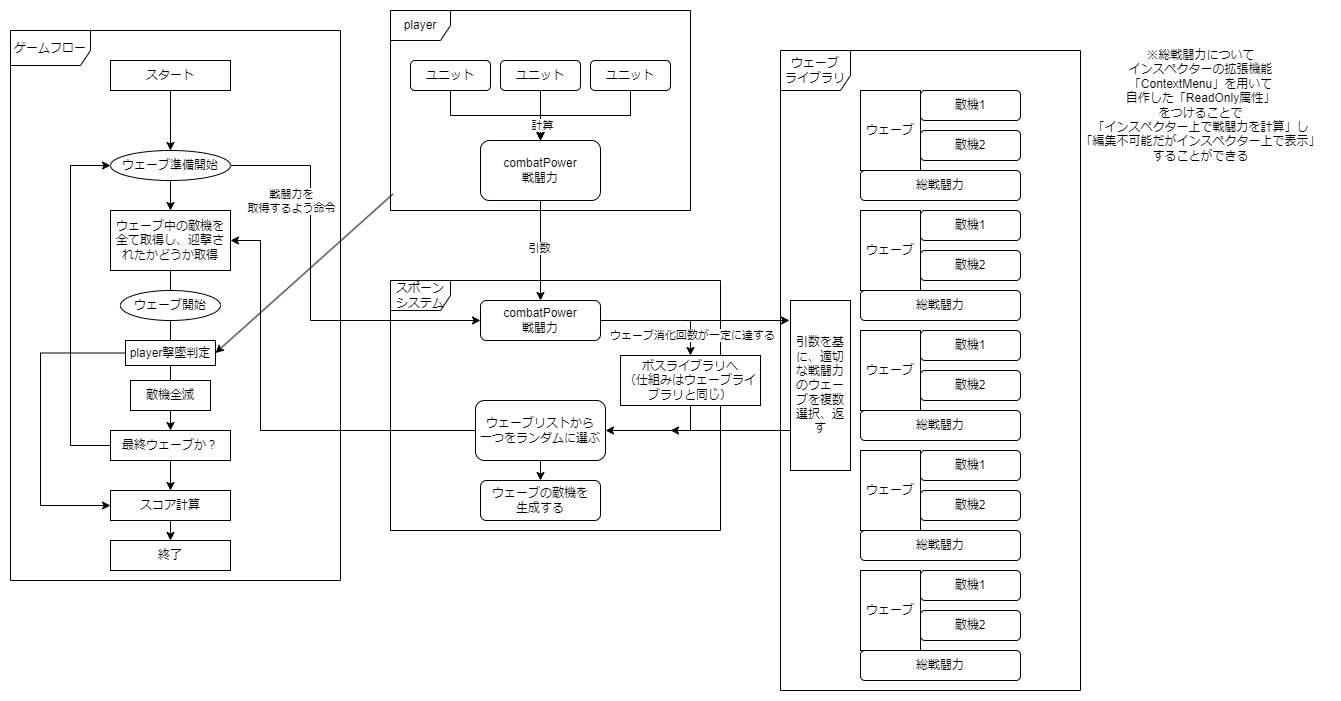

The diagram above was exported from draw.io. Its source (the exported page's mxGraphModel, read from the mxfile embedded in the PNG):
<mxGraphModel dx="1931" dy="1182" grid="1" gridSize="10" guides="1" tooltips="1" connect="1" arrows="1" fold="1" page="1" pageScale="1" pageWidth="827" pageHeight="1169" math="0" shadow="0">
  <root>
    <mxCell id="0" />
    <mxCell id="1" parent="0" />
    <mxCell id="M1Me3E5jgcUQL2Yw2dkO-3" value="player" style="shape=umlFrame;whiteSpace=wrap;html=1;pointerEvents=0;" parent="1" vertex="1">
      <mxGeometry width="300" height="200" as="geometry" />
    </mxCell>
    <mxCell id="M1Me3E5jgcUQL2Yw2dkO-15" style="edgeStyle=orthogonalEdgeStyle;rounded=0;orthogonalLoop=1;jettySize=auto;html=1;exitX=0.5;exitY=1;exitDx=0;exitDy=0;entryX=0.5;entryY=0;entryDx=0;entryDy=0;" parent="1" source="M1Me3E5jgcUQL2Yw2dkO-4" target="M1Me3E5jgcUQL2Yw2dkO-14" edge="1">
      <mxGeometry relative="1" as="geometry" />
    </mxCell>
    <mxCell id="M1Me3E5jgcUQL2Yw2dkO-16" value="引数" style="edgeLabel;html=1;align=center;verticalAlign=middle;resizable=0;points=[];" parent="M1Me3E5jgcUQL2Yw2dkO-15" vertex="1" connectable="0">
      <mxGeometry x="-0.0667" y="-2" relative="1" as="geometry">
        <mxPoint as="offset" />
      </mxGeometry>
    </mxCell>
    <mxCell id="M1Me3E5jgcUQL2Yw2dkO-4" value="combatPower&lt;div&gt;戦闘力&lt;/div&gt;" style="rounded=1;whiteSpace=wrap;html=1;" parent="1" vertex="1">
      <mxGeometry x="90" y="130" width="120" height="60" as="geometry" />
    </mxCell>
    <mxCell id="M1Me3E5jgcUQL2Yw2dkO-8" style="edgeStyle=orthogonalEdgeStyle;rounded=0;orthogonalLoop=1;jettySize=auto;html=1;exitX=0.5;exitY=1;exitDx=0;exitDy=0;" parent="1" source="M1Me3E5jgcUQL2Yw2dkO-5" target="M1Me3E5jgcUQL2Yw2dkO-4" edge="1">
      <mxGeometry relative="1" as="geometry" />
    </mxCell>
    <mxCell id="M1Me3E5jgcUQL2Yw2dkO-5" value="ユニット" style="rounded=1;whiteSpace=wrap;html=1;" parent="1" vertex="1">
      <mxGeometry x="20" y="50" width="80" height="30" as="geometry" />
    </mxCell>
    <mxCell id="M1Me3E5jgcUQL2Yw2dkO-9" style="edgeStyle=orthogonalEdgeStyle;rounded=0;orthogonalLoop=1;jettySize=auto;html=1;exitX=0.5;exitY=1;exitDx=0;exitDy=0;" parent="1" source="M1Me3E5jgcUQL2Yw2dkO-6" edge="1">
      <mxGeometry relative="1" as="geometry">
        <mxPoint x="150" y="130" as="targetPoint" />
      </mxGeometry>
    </mxCell>
    <mxCell id="M1Me3E5jgcUQL2Yw2dkO-6" value="ユニット" style="rounded=1;whiteSpace=wrap;html=1;" parent="1" vertex="1">
      <mxGeometry x="110" y="50" width="80" height="30" as="geometry" />
    </mxCell>
    <mxCell id="M1Me3E5jgcUQL2Yw2dkO-10" style="edgeStyle=orthogonalEdgeStyle;rounded=0;orthogonalLoop=1;jettySize=auto;html=1;exitX=0.5;exitY=1;exitDx=0;exitDy=0;entryX=0.5;entryY=0;entryDx=0;entryDy=0;" parent="1" source="M1Me3E5jgcUQL2Yw2dkO-7" target="M1Me3E5jgcUQL2Yw2dkO-4" edge="1">
      <mxGeometry relative="1" as="geometry" />
    </mxCell>
    <mxCell id="M1Me3E5jgcUQL2Yw2dkO-12" value="計算" style="edgeLabel;html=1;align=center;verticalAlign=middle;resizable=0;points=[];" parent="M1Me3E5jgcUQL2Yw2dkO-10" vertex="1" connectable="0">
      <mxGeometry x="0.7667" y="1" relative="1" as="geometry">
        <mxPoint as="offset" />
      </mxGeometry>
    </mxCell>
    <mxCell id="M1Me3E5jgcUQL2Yw2dkO-7" value="ユニット" style="rounded=1;whiteSpace=wrap;html=1;" parent="1" vertex="1">
      <mxGeometry x="200" y="50" width="80" height="30" as="geometry" />
    </mxCell>
    <mxCell id="M1Me3E5jgcUQL2Yw2dkO-13" value="スポーンシステム" style="shape=umlFrame;whiteSpace=wrap;html=1;pointerEvents=0;" parent="1" vertex="1">
      <mxGeometry y="270" width="330" height="250" as="geometry" />
    </mxCell>
    <mxCell id="M1Me3E5jgcUQL2Yw2dkO-14" value="combatPower&lt;div&gt;戦闘力&lt;/div&gt;" style="rounded=1;whiteSpace=wrap;html=1;" parent="1" vertex="1">
      <mxGeometry x="90" y="290" width="120" height="40" as="geometry" />
    </mxCell>
    <mxCell id="M1Me3E5jgcUQL2Yw2dkO-18" value="ウェーブ&lt;div&gt;ライブラリ&lt;/div&gt;" style="shape=umlFrame;whiteSpace=wrap;html=1;pointerEvents=0;width=70;height=40;" parent="1" vertex="1">
      <mxGeometry x="390" y="40" width="300" height="640" as="geometry" />
    </mxCell>
    <mxCell id="M1Me3E5jgcUQL2Yw2dkO-19" value="敵機1" style="rounded=1;whiteSpace=wrap;html=1;" parent="1" vertex="1">
      <mxGeometry x="530" y="80" width="100" height="30" as="geometry" />
    </mxCell>
    <mxCell id="M1Me3E5jgcUQL2Yw2dkO-20" value="ウェーブ" style="rounded=0;whiteSpace=wrap;html=1;" parent="1" vertex="1">
      <mxGeometry x="470" y="80" width="60" height="80" as="geometry" />
    </mxCell>
    <mxCell id="M1Me3E5jgcUQL2Yw2dkO-21" value="敵機2" style="rounded=1;whiteSpace=wrap;html=1;" parent="1" vertex="1">
      <mxGeometry x="530" y="120" width="100" height="30" as="geometry" />
    </mxCell>
    <mxCell id="M1Me3E5jgcUQL2Yw2dkO-22" value="総戦闘力" style="rounded=1;whiteSpace=wrap;html=1;" parent="1" vertex="1">
      <mxGeometry x="470" y="160" width="160" height="30" as="geometry" />
    </mxCell>
    <mxCell id="M1Me3E5jgcUQL2Yw2dkO-25" value="敵機1" style="rounded=1;whiteSpace=wrap;html=1;" parent="1" vertex="1">
      <mxGeometry x="530" y="200" width="100" height="30" as="geometry" />
    </mxCell>
    <mxCell id="M1Me3E5jgcUQL2Yw2dkO-26" value="ウェーブ" style="rounded=0;whiteSpace=wrap;html=1;" parent="1" vertex="1">
      <mxGeometry x="470" y="200" width="60" height="80" as="geometry" />
    </mxCell>
    <mxCell id="M1Me3E5jgcUQL2Yw2dkO-27" value="敵機2" style="rounded=1;whiteSpace=wrap;html=1;" parent="1" vertex="1">
      <mxGeometry x="530" y="240" width="100" height="30" as="geometry" />
    </mxCell>
    <mxCell id="M1Me3E5jgcUQL2Yw2dkO-28" value="総戦闘力" style="rounded=1;whiteSpace=wrap;html=1;" parent="1" vertex="1">
      <mxGeometry x="470" y="280" width="160" height="30" as="geometry" />
    </mxCell>
    <mxCell id="M1Me3E5jgcUQL2Yw2dkO-29" value="敵機1" style="rounded=1;whiteSpace=wrap;html=1;" parent="1" vertex="1">
      <mxGeometry x="530" y="320" width="100" height="30" as="geometry" />
    </mxCell>
    <mxCell id="M1Me3E5jgcUQL2Yw2dkO-30" value="ウェーブ" style="rounded=0;whiteSpace=wrap;html=1;" parent="1" vertex="1">
      <mxGeometry x="470" y="320" width="60" height="80" as="geometry" />
    </mxCell>
    <mxCell id="M1Me3E5jgcUQL2Yw2dkO-31" value="敵機2" style="rounded=1;whiteSpace=wrap;html=1;" parent="1" vertex="1">
      <mxGeometry x="530" y="360" width="100" height="30" as="geometry" />
    </mxCell>
    <mxCell id="M1Me3E5jgcUQL2Yw2dkO-32" value="総戦闘力" style="rounded=1;whiteSpace=wrap;html=1;" parent="1" vertex="1">
      <mxGeometry x="470" y="400" width="160" height="30" as="geometry" />
    </mxCell>
    <mxCell id="M1Me3E5jgcUQL2Yw2dkO-33" value="敵機1" style="rounded=1;whiteSpace=wrap;html=1;" parent="1" vertex="1">
      <mxGeometry x="530" y="440" width="100" height="30" as="geometry" />
    </mxCell>
    <mxCell id="M1Me3E5jgcUQL2Yw2dkO-34" value="ウェーブ" style="rounded=0;whiteSpace=wrap;html=1;" parent="1" vertex="1">
      <mxGeometry x="470" y="440" width="60" height="80" as="geometry" />
    </mxCell>
    <mxCell id="M1Me3E5jgcUQL2Yw2dkO-35" value="敵機2" style="rounded=1;whiteSpace=wrap;html=1;" parent="1" vertex="1">
      <mxGeometry x="530" y="480" width="100" height="30" as="geometry" />
    </mxCell>
    <mxCell id="M1Me3E5jgcUQL2Yw2dkO-36" value="総戦闘力" style="rounded=1;whiteSpace=wrap;html=1;" parent="1" vertex="1">
      <mxGeometry x="470" y="520" width="160" height="30" as="geometry" />
    </mxCell>
    <mxCell id="M1Me3E5jgcUQL2Yw2dkO-37" value="敵機1" style="rounded=1;whiteSpace=wrap;html=1;" parent="1" vertex="1">
      <mxGeometry x="530" y="560" width="100" height="30" as="geometry" />
    </mxCell>
    <mxCell id="M1Me3E5jgcUQL2Yw2dkO-38" value="ウェーブ" style="rounded=0;whiteSpace=wrap;html=1;" parent="1" vertex="1">
      <mxGeometry x="470" y="560" width="60" height="80" as="geometry" />
    </mxCell>
    <mxCell id="M1Me3E5jgcUQL2Yw2dkO-39" value="敵機2" style="rounded=1;whiteSpace=wrap;html=1;" parent="1" vertex="1">
      <mxGeometry x="530" y="600" width="100" height="30" as="geometry" />
    </mxCell>
    <mxCell id="M1Me3E5jgcUQL2Yw2dkO-40" value="総戦闘力" style="rounded=1;whiteSpace=wrap;html=1;" parent="1" vertex="1">
      <mxGeometry x="470" y="640" width="160" height="30" as="geometry" />
    </mxCell>
    <mxCell id="M1Me3E5jgcUQL2Yw2dkO-41" value="※総戦闘力について&lt;div&gt;インスペクターの拡張機能&lt;/div&gt;&lt;div&gt;「ContextMenu」を用いて&lt;/div&gt;&lt;div&gt;自作した「ReadOnly属性」&lt;/div&gt;&lt;div&gt;をつけることで&lt;/div&gt;&lt;div&gt;「インスペクター上で戦闘力を計算」し&lt;/div&gt;&lt;div&gt;「編集不可能だがインスペクター上で表示」&lt;/div&gt;&lt;div&gt;することができる&lt;/div&gt;" style="text;html=1;align=center;verticalAlign=middle;resizable=0;points=[];autosize=1;strokeColor=none;fillColor=none;" parent="1" vertex="1">
      <mxGeometry x="680" y="30" width="260" height="130" as="geometry" />
    </mxCell>
    <mxCell id="M1Me3E5jgcUQL2Yw2dkO-47" style="edgeStyle=orthogonalEdgeStyle;rounded=0;orthogonalLoop=1;jettySize=auto;html=1;exitX=0;exitY=0.75;exitDx=0;exitDy=0;" parent="1" source="M1Me3E5jgcUQL2Yw2dkO-42" target="M1Me3E5jgcUQL2Yw2dkO-44" edge="1">
      <mxGeometry relative="1" as="geometry">
        <Array as="points">
          <mxPoint x="400" y="420" />
        </Array>
      </mxGeometry>
    </mxCell>
    <mxCell id="M1Me3E5jgcUQL2Yw2dkO-42" value="引数を基に、適切な戦闘力のウェーブを複数選択、返す" style="rounded=0;whiteSpace=wrap;html=1;" parent="1" vertex="1">
      <mxGeometry x="400" y="290" width="60" height="170" as="geometry" />
    </mxCell>
    <mxCell id="M1Me3E5jgcUQL2Yw2dkO-73" style="edgeStyle=orthogonalEdgeStyle;rounded=0;orthogonalLoop=1;jettySize=auto;html=1;exitX=0.5;exitY=1;exitDx=0;exitDy=0;entryX=0.5;entryY=0;entryDx=0;entryDy=0;" parent="1" source="M1Me3E5jgcUQL2Yw2dkO-44" target="M1Me3E5jgcUQL2Yw2dkO-48" edge="1">
      <mxGeometry relative="1" as="geometry" />
    </mxCell>
    <mxCell id="M1Me3E5jgcUQL2Yw2dkO-44" value="ウェーブリストから&lt;div&gt;一つをランダムに選ぶ&lt;/div&gt;" style="rounded=1;whiteSpace=wrap;html=1;" parent="1" vertex="1">
      <mxGeometry x="85" y="390" width="130" height="60" as="geometry" />
    </mxCell>
    <mxCell id="M1Me3E5jgcUQL2Yw2dkO-45" style="edgeStyle=orthogonalEdgeStyle;rounded=0;orthogonalLoop=1;jettySize=auto;html=1;exitX=1;exitY=0.5;exitDx=0;exitDy=0;" parent="1" source="M1Me3E5jgcUQL2Yw2dkO-14" edge="1">
      <mxGeometry relative="1" as="geometry">
        <mxPoint x="399" y="310" as="targetPoint" />
        <Array as="points">
          <mxPoint x="290" y="310" />
          <mxPoint x="290" y="310" />
        </Array>
      </mxGeometry>
    </mxCell>
    <mxCell id="M1Me3E5jgcUQL2Yw2dkO-48" value="ウェーブの敵機を&lt;div&gt;生成する&lt;/div&gt;" style="rounded=1;whiteSpace=wrap;html=1;" parent="1" vertex="1">
      <mxGeometry x="90" y="470" width="120" height="40" as="geometry" />
    </mxCell>
    <mxCell id="M1Me3E5jgcUQL2Yw2dkO-50" style="edgeStyle=orthogonalEdgeStyle;rounded=0;orthogonalLoop=1;jettySize=auto;html=1;exitX=1;exitY=0.5;exitDx=0;exitDy=0;" parent="1" edge="1">
      <mxGeometry relative="1" as="geometry">
        <mxPoint x="-160" y="155" as="sourcePoint" />
        <mxPoint x="90" y="310" as="targetPoint" />
        <Array as="points">
          <mxPoint x="-80" y="155" />
          <mxPoint x="-80" y="310" />
        </Array>
      </mxGeometry>
    </mxCell>
    <mxCell id="M1Me3E5jgcUQL2Yw2dkO-51" value="戦闘力を&lt;div&gt;取得するよう命令&lt;/div&gt;" style="edgeLabel;html=1;align=center;verticalAlign=middle;resizable=0;points=[];" parent="M1Me3E5jgcUQL2Yw2dkO-50" vertex="1" connectable="0">
      <mxGeometry x="-0.0087" y="2" relative="1" as="geometry">
        <mxPoint x="-22" y="-86" as="offset" />
      </mxGeometry>
    </mxCell>
    <mxCell id="M1Me3E5jgcUQL2Yw2dkO-61" style="edgeStyle=orthogonalEdgeStyle;rounded=0;orthogonalLoop=1;jettySize=auto;html=1;exitX=0.5;exitY=1;exitDx=0;exitDy=0;entryX=0.5;entryY=0;entryDx=0;entryDy=0;" parent="1" source="M1Me3E5jgcUQL2Yw2dkO-52" target="M1Me3E5jgcUQL2Yw2dkO-60" edge="1">
      <mxGeometry relative="1" as="geometry" />
    </mxCell>
    <mxCell id="M1Me3E5jgcUQL2Yw2dkO-52" value="ウェーブ中の敵機を全て取得し、迎撃されたかどうか取得" style="rounded=0;whiteSpace=wrap;html=1;" parent="1" vertex="1">
      <mxGeometry x="-280" y="200" width="120" height="60" as="geometry" />
    </mxCell>
    <mxCell id="M1Me3E5jgcUQL2Yw2dkO-54" style="edgeStyle=orthogonalEdgeStyle;rounded=0;orthogonalLoop=1;jettySize=auto;html=1;exitX=0;exitY=0.5;exitDx=0;exitDy=0;entryX=1;entryY=0.5;entryDx=0;entryDy=0;" parent="1" source="M1Me3E5jgcUQL2Yw2dkO-44" target="M1Me3E5jgcUQL2Yw2dkO-52" edge="1">
      <mxGeometry relative="1" as="geometry">
        <mxPoint x="-158" y="240" as="targetPoint" />
        <Array as="points">
          <mxPoint x="-130" y="420" />
          <mxPoint x="-130" y="230" />
        </Array>
      </mxGeometry>
    </mxCell>
    <mxCell id="M1Me3E5jgcUQL2Yw2dkO-65" style="edgeStyle=orthogonalEdgeStyle;rounded=0;orthogonalLoop=1;jettySize=auto;html=1;exitX=0.5;exitY=1;exitDx=0;exitDy=0;" parent="1" source="M1Me3E5jgcUQL2Yw2dkO-56" edge="1">
      <mxGeometry relative="1" as="geometry">
        <mxPoint x="280" y="420" as="targetPoint" />
        <mxPoint x="300" y="425" as="sourcePoint" />
        <Array as="points">
          <mxPoint x="300" y="420" />
        </Array>
      </mxGeometry>
    </mxCell>
    <mxCell id="M1Me3E5jgcUQL2Yw2dkO-56" value="ボスライブラリへ&lt;div&gt;（仕組みはウェーブライブラリと同じ）&lt;/div&gt;" style="rounded=0;whiteSpace=wrap;html=1;" parent="1" vertex="1">
      <mxGeometry x="230" y="345" width="140" height="50" as="geometry" />
    </mxCell>
    <mxCell id="M1Me3E5jgcUQL2Yw2dkO-57" value="" style="endArrow=classic;html=1;rounded=0;entryX=0.5;entryY=0;entryDx=0;entryDy=0;" parent="1" target="M1Me3E5jgcUQL2Yw2dkO-56" edge="1">
      <mxGeometry width="50" height="50" relative="1" as="geometry">
        <mxPoint x="300" y="310" as="sourcePoint" />
        <mxPoint x="298.96000000000004" y="258.35000000000014" as="targetPoint" />
      </mxGeometry>
    </mxCell>
    <mxCell id="M1Me3E5jgcUQL2Yw2dkO-59" value="ウェーブ消化回数が一定に達する" style="edgeLabel;html=1;align=center;verticalAlign=middle;resizable=0;points=[];" parent="M1Me3E5jgcUQL2Yw2dkO-57" vertex="1" connectable="0">
      <mxGeometry x="-0.2117" y="1" relative="1" as="geometry">
        <mxPoint as="offset" />
      </mxGeometry>
    </mxCell>
    <mxCell id="M1Me3E5jgcUQL2Yw2dkO-72" style="edgeStyle=orthogonalEdgeStyle;rounded=0;orthogonalLoop=1;jettySize=auto;html=1;exitX=0.5;exitY=1;exitDx=0;exitDy=0;entryX=0.5;entryY=0;entryDx=0;entryDy=0;" parent="1" source="M1Me3E5jgcUQL2Yw2dkO-60" target="M1Me3E5jgcUQL2Yw2dkO-63" edge="1">
      <mxGeometry relative="1" as="geometry" />
    </mxCell>
    <mxCell id="M1Me3E5jgcUQL2Yw2dkO-60" value="最終ウェーブか？" style="rounded=0;whiteSpace=wrap;html=1;" parent="1" vertex="1">
      <mxGeometry x="-280" y="420" width="120" height="30" as="geometry" />
    </mxCell>
    <mxCell id="M1Me3E5jgcUQL2Yw2dkO-62" style="edgeStyle=orthogonalEdgeStyle;rounded=0;orthogonalLoop=1;jettySize=auto;html=1;exitX=0;exitY=0.5;exitDx=0;exitDy=0;entryX=0;entryY=0.5;entryDx=0;entryDy=0;" parent="1" source="M1Me3E5jgcUQL2Yw2dkO-60" edge="1">
      <mxGeometry relative="1" as="geometry">
        <mxPoint x="-280" y="155" as="targetPoint" />
        <Array as="points">
          <mxPoint x="-320" y="435" />
          <mxPoint x="-320" y="155" />
        </Array>
      </mxGeometry>
    </mxCell>
    <mxCell id="M1Me3E5jgcUQL2Yw2dkO-75" style="edgeStyle=orthogonalEdgeStyle;rounded=0;orthogonalLoop=1;jettySize=auto;html=1;exitX=0.5;exitY=1;exitDx=0;exitDy=0;entryX=0.5;entryY=0;entryDx=0;entryDy=0;" parent="1" source="M1Me3E5jgcUQL2Yw2dkO-63" target="M1Me3E5jgcUQL2Yw2dkO-74" edge="1">
      <mxGeometry relative="1" as="geometry" />
    </mxCell>
    <mxCell id="M1Me3E5jgcUQL2Yw2dkO-63" value="スコア計算" style="rounded=0;whiteSpace=wrap;html=1;" parent="1" vertex="1">
      <mxGeometry x="-280" y="480" width="120" height="30" as="geometry" />
    </mxCell>
    <mxCell id="M1Me3E5jgcUQL2Yw2dkO-66" value="ゲームフロー" style="shape=umlFrame;whiteSpace=wrap;html=1;pointerEvents=0;width=80;height=35;" parent="1" vertex="1">
      <mxGeometry x="-380" y="20" width="330" height="550" as="geometry" />
    </mxCell>
    <mxCell id="M1Me3E5jgcUQL2Yw2dkO-68" style="edgeStyle=orthogonalEdgeStyle;rounded=0;orthogonalLoop=1;jettySize=auto;html=1;exitX=0.5;exitY=1;exitDx=0;exitDy=0;" parent="1" source="M1Me3E5jgcUQL2Yw2dkO-67" edge="1">
      <mxGeometry relative="1" as="geometry">
        <mxPoint x="-220" y="140" as="targetPoint" />
      </mxGeometry>
    </mxCell>
    <mxCell id="M1Me3E5jgcUQL2Yw2dkO-67" value="スタート" style="rounded=0;whiteSpace=wrap;html=1;" parent="1" vertex="1">
      <mxGeometry x="-280" y="50" width="120" height="30" as="geometry" />
    </mxCell>
    <mxCell id="M1Me3E5jgcUQL2Yw2dkO-70" style="edgeStyle=orthogonalEdgeStyle;rounded=0;orthogonalLoop=1;jettySize=auto;html=1;exitX=0;exitY=0.5;exitDx=0;exitDy=0;entryX=0;entryY=0.5;entryDx=0;entryDy=0;" parent="1" source="M1Me3E5jgcUQL2Yw2dkO-69" target="M1Me3E5jgcUQL2Yw2dkO-63" edge="1">
      <mxGeometry relative="1" as="geometry">
        <Array as="points">
          <mxPoint x="-350" y="343" />
          <mxPoint x="-350" y="495" />
        </Array>
      </mxGeometry>
    </mxCell>
    <mxCell id="M1Me3E5jgcUQL2Yw2dkO-69" value="player撃墜判定" style="rounded=0;whiteSpace=wrap;html=1;" parent="1" vertex="1">
      <mxGeometry x="-265" y="330" width="90" height="25" as="geometry" />
    </mxCell>
    <mxCell id="M1Me3E5jgcUQL2Yw2dkO-71" value="" style="endArrow=classic;html=1;rounded=0;exitX=0.008;exitY=0.918;exitDx=0;exitDy=0;exitPerimeter=0;entryX=1;entryY=0.5;entryDx=0;entryDy=0;" parent="1" source="M1Me3E5jgcUQL2Yw2dkO-3" target="M1Me3E5jgcUQL2Yw2dkO-69" edge="1">
      <mxGeometry width="50" height="50" relative="1" as="geometry">
        <mxPoint x="-160" y="190" as="sourcePoint" />
        <mxPoint x="-110" y="140" as="targetPoint" />
      </mxGeometry>
    </mxCell>
    <mxCell id="M1Me3E5jgcUQL2Yw2dkO-74" value="終了" style="rounded=0;whiteSpace=wrap;html=1;" parent="1" vertex="1">
      <mxGeometry x="-280" y="530" width="120" height="30" as="geometry" />
    </mxCell>
    <mxCell id="M1Me3E5jgcUQL2Yw2dkO-79" style="edgeStyle=orthogonalEdgeStyle;rounded=0;orthogonalLoop=1;jettySize=auto;html=1;exitX=0.5;exitY=1;exitDx=0;exitDy=0;entryX=0.5;entryY=0;entryDx=0;entryDy=0;" parent="1" target="M1Me3E5jgcUQL2Yw2dkO-52" edge="1">
      <mxGeometry relative="1" as="geometry">
        <mxPoint x="-220" y="170" as="sourcePoint" />
      </mxGeometry>
    </mxCell>
    <mxCell id="M1Me3E5jgcUQL2Yw2dkO-80" value="ウェーブ開始" style="ellipse;whiteSpace=wrap;html=1;" parent="1" vertex="1">
      <mxGeometry x="-270" y="280" width="100" height="30" as="geometry" />
    </mxCell>
    <mxCell id="M1Me3E5jgcUQL2Yw2dkO-81" value="ウェーブ準備開始" style="ellipse;whiteSpace=wrap;html=1;" parent="1" vertex="1">
      <mxGeometry x="-280" y="140" width="120" height="30" as="geometry" />
    </mxCell>
    <mxCell id="M1Me3E5jgcUQL2Yw2dkO-82" value="敵機全滅" style="rounded=0;whiteSpace=wrap;html=1;" parent="1" vertex="1">
      <mxGeometry x="-260" y="370" width="80" height="30" as="geometry" />
    </mxCell>
  </root>
</mxGraphModel>